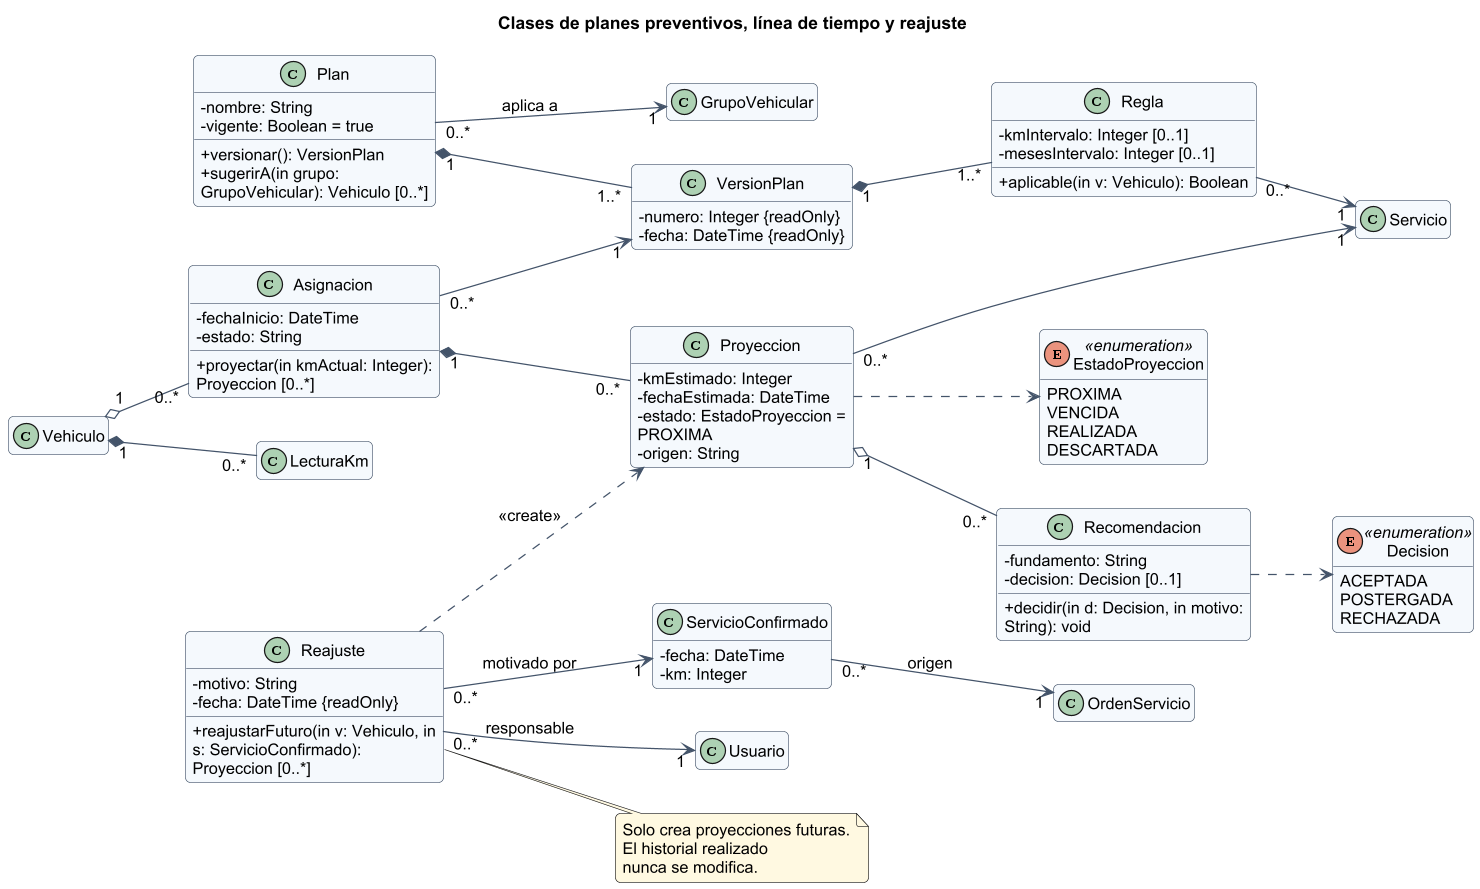

The diagram above was rendered by PlantUML. Its source (embedded in the PNG):
@startuml
!include _estilo.iuml
title Clases de planes preventivos, línea de tiempo y reajuste
left to right direction
enum EstadoProyeccion <<enumeration>> {
  PROXIMA
  VENCIDA
  REALIZADA
  DESCARTADA
}
enum Decision <<enumeration>> {
  ACEPTADA
  POSTERGADA
  RECHAZADA
}
class Plan {
  -nombre: String
  -vigente: Boolean = true
  +versionar(): VersionPlan
  +sugerirA(in grupo: GrupoVehicular): Vehiculo [0..*]
}
class VersionPlan {
  -numero: Integer {readOnly}
  -fecha: DateTime {readOnly}
}
class Regla {
  -kmIntervalo: Integer [0..1]
  -mesesIntervalo: Integer [0..1]
  +aplicable(in v: Vehiculo): Boolean
}
class Asignacion {
  -fechaInicio: DateTime
  -estado: String
  +proyectar(in kmActual: Integer): Proyeccion [0..*]
}
class Proyeccion {
  -kmEstimado: Integer
  -fechaEstimada: DateTime
  -estado: EstadoProyeccion = PROXIMA
  -origen: String
}
class Recomendacion {
  -fundamento: String
  -decision: Decision [0..1]
  +decidir(in d: Decision, in motivo: String): void
}
class ServicioConfirmado {
  -fecha: DateTime
  -km: Integer
}
class Reajuste {
  -motivo: String
  -fecha: DateTime {readOnly}
  +reajustarFuturo(in v: Vehiculo, in s: ServicioConfirmado): Proyeccion [0..*]
}
class GrupoVehicular
class Servicio
class Vehiculo
class LecturaKm
class OrdenServicio
class Usuario
Plan "1" *-- "1..*" VersionPlan
VersionPlan "1" *-- "1..*" Regla
Regla "0..*" --> "1" Servicio
Plan "0..*" --> "1" GrupoVehicular : aplica a
Vehiculo "1" o-- "0..*" Asignacion
Asignacion "0..*" --> "1" VersionPlan
Asignacion "1" *-- "0..*" Proyeccion
Proyeccion "0..*" --> "1" Servicio
Proyeccion "1" o-- "0..*" Recomendacion
Vehiculo "1" *-- "0..*" LecturaKm
ServicioConfirmado "0..*" --> "1" OrdenServicio : origen
Reajuste "0..*" --> "1" ServicioConfirmado : motivado por
Reajuste "0..*" --> "1" Usuario : responsable
Reajuste ..> Proyeccion : <<create>>
Proyeccion ..> EstadoProyeccion
Recomendacion ..> Decision
note right of Reajuste : Solo crea proyecciones futuras.\nEl historial realizado\nnunca se modifica.
@enduml